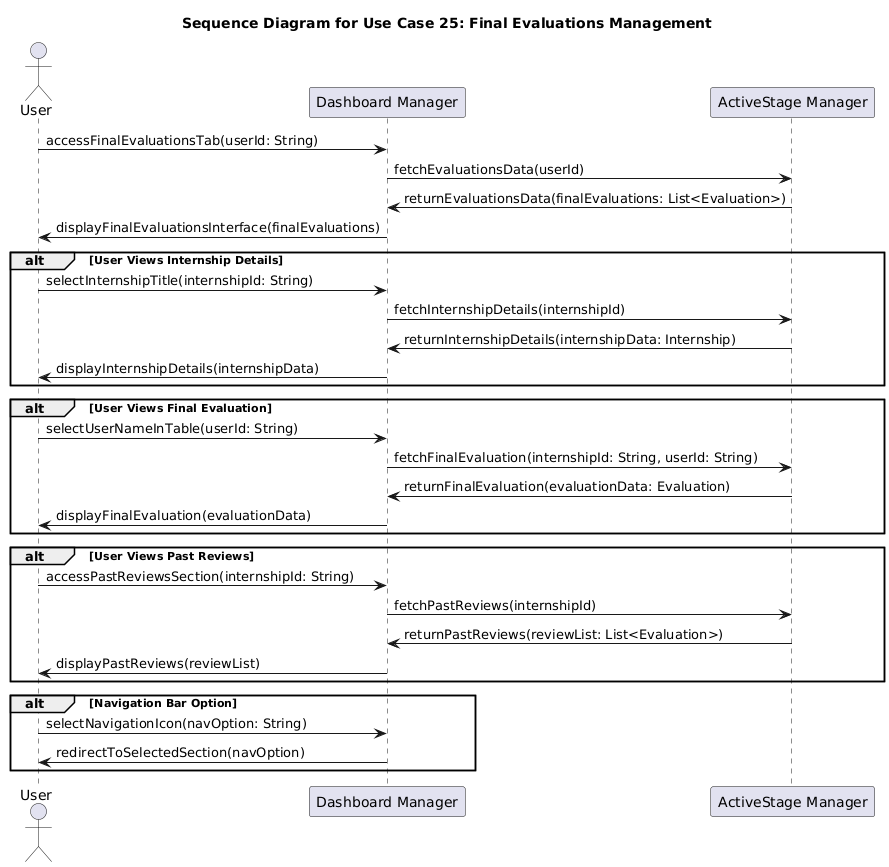

The diagram above was rendered by PlantUML. Its source (embedded in the PNG):
@startuml
title Sequence Diagram for Use Case 25: Final Evaluations Management

actor User
participant "Dashboard Manager" as DashboardManager
participant "ActiveStage Manager" as ActiveStageManager

' --- Accesso iniziale alla sezione "Final Evaluations" ---
User -> DashboardManager: accessFinalEvaluationsTab(userId: String)
DashboardManager -> ActiveStageManager: fetchEvaluationsData(userId)
ActiveStageManager -> DashboardManager: returnEvaluationsData(finalEvaluations: List<Evaluation>)
DashboardManager -> User: displayFinalEvaluationsInterface(finalEvaluations)

' --- L'utente visualizza i dettagli di un tirocinio ---
alt User Views Internship Details
    User -> DashboardManager: selectInternshipTitle(internshipId: String)
    DashboardManager -> ActiveStageManager: fetchInternshipDetails(internshipId)
    ActiveStageManager -> DashboardManager: returnInternshipDetails(internshipData: Internship)
    DashboardManager -> User: displayInternshipDetails(internshipData)
end

' --- L'utente visualizza la valutazione finale di un partecipante ---
alt User Views Final Evaluation
    User -> DashboardManager: selectUserNameInTable(userId: String)
    DashboardManager -> ActiveStageManager: fetchFinalEvaluation(internshipId: String, userId: String)
    ActiveStageManager -> DashboardManager: returnFinalEvaluation(evaluationData: Evaluation)
    DashboardManager -> User: displayFinalEvaluation(evaluationData)
end

' --- L'utente visualizza le valutazioni passate (reviews pregresse) ---
alt User Views Past Reviews
    User -> DashboardManager: accessPastReviewsSection(internshipId: String)
    DashboardManager -> ActiveStageManager: fetchPastReviews(internshipId)
    ActiveStageManager -> DashboardManager: returnPastReviews(reviewList: List<Evaluation>)
    DashboardManager -> User: displayPastReviews(reviewList)
end

' --- Navigazione verso altre sezioni del sistema ---
alt Navigation Bar Option
    User -> DashboardManager: selectNavigationIcon(navOption: String)
    DashboardManager -> User: redirectToSelectedSection(navOption)
end
@enduml